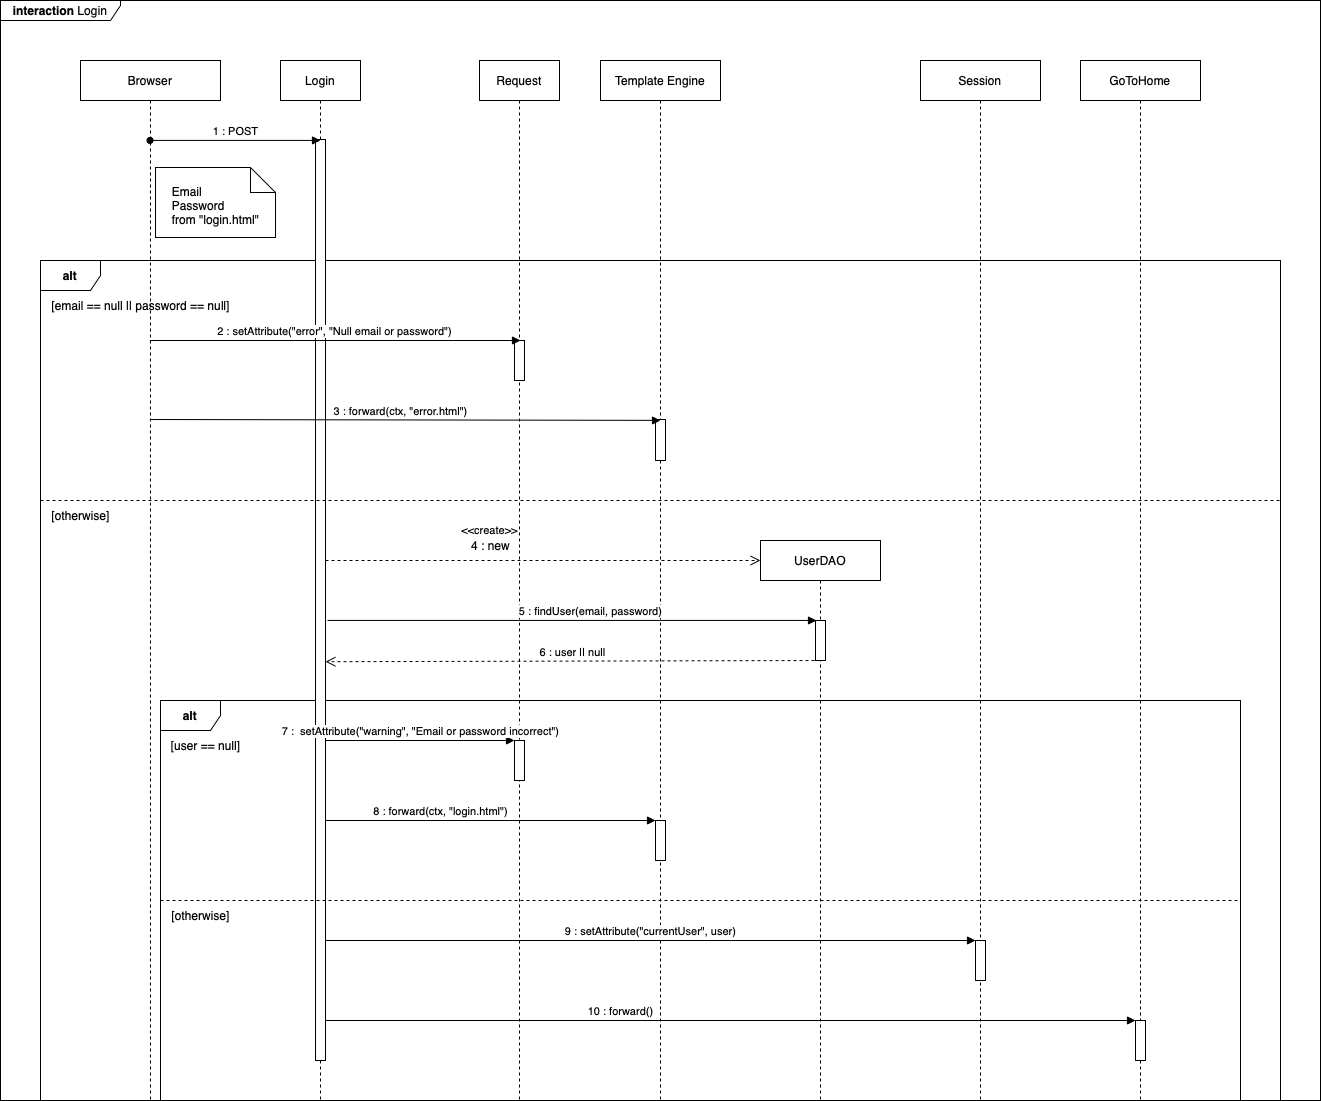

The diagram above was exported from draw.io. Its source (the exported page's mxGraphModel, read from the mxfile embedded in the PNG):
<mxGraphModel dx="1562" dy="1007" grid="1" gridSize="10" guides="1" tooltips="1" connect="1" arrows="1" fold="1" page="1" pageScale="1" pageWidth="2336" pageHeight="1654" math="0" shadow="0">
  <root>
    <mxCell id="0" />
    <mxCell id="1" parent="0" />
    <mxCell id="9B_a7Uq_j3kQMqnT-Xn2-1" value="&lt;b&gt;interaction &lt;/b&gt;Login" style="shape=umlFrame;whiteSpace=wrap;html=1;width=120;height=20;" vertex="1" parent="1">
      <mxGeometry x="80" y="100" width="1320" height="1100" as="geometry" />
    </mxCell>
    <mxCell id="9B_a7Uq_j3kQMqnT-Xn2-20" value="&lt;b&gt;alt&lt;/b&gt;" style="shape=umlFrame;whiteSpace=wrap;html=1;" vertex="1" parent="1">
      <mxGeometry x="120" y="360" width="1240" height="840" as="geometry" />
    </mxCell>
    <mxCell id="9B_a7Uq_j3kQMqnT-Xn2-40" value="&lt;b&gt;alt&lt;/b&gt;" style="shape=umlFrame;whiteSpace=wrap;html=1;" vertex="1" parent="1">
      <mxGeometry x="240" y="800" width="1080" height="400" as="geometry" />
    </mxCell>
    <mxCell id="9B_a7Uq_j3kQMqnT-Xn2-2" value="Browser" style="shape=umlLifeline;perimeter=lifelinePerimeter;whiteSpace=wrap;html=1;container=1;collapsible=0;recursiveResize=0;outlineConnect=0;" vertex="1" parent="1">
      <mxGeometry x="160" y="160" width="140" height="1040" as="geometry" />
    </mxCell>
    <mxCell id="9B_a7Uq_j3kQMqnT-Xn2-21" value="[email == null || password == null]" style="text;html=1;align=center;verticalAlign=middle;resizable=0;points=[];autosize=1;strokeColor=none;fillColor=none;" vertex="1" parent="9B_a7Uq_j3kQMqnT-Xn2-2">
      <mxGeometry x="-40" y="230" width="200" height="30" as="geometry" />
    </mxCell>
    <mxCell id="9B_a7Uq_j3kQMqnT-Xn2-3" value="Login" style="shape=umlLifeline;perimeter=lifelinePerimeter;whiteSpace=wrap;html=1;container=1;collapsible=0;recursiveResize=0;outlineConnect=0;size=40;" vertex="1" parent="1">
      <mxGeometry x="360" y="160" width="80" height="1040" as="geometry" />
    </mxCell>
    <mxCell id="9B_a7Uq_j3kQMqnT-Xn2-15" value="" style="html=1;points=[];perimeter=orthogonalPerimeter;" vertex="1" parent="9B_a7Uq_j3kQMqnT-Xn2-3">
      <mxGeometry x="35" y="79" width="10" height="921" as="geometry" />
    </mxCell>
    <mxCell id="9B_a7Uq_j3kQMqnT-Xn2-4" value="Request" style="shape=umlLifeline;perimeter=lifelinePerimeter;whiteSpace=wrap;html=1;container=1;collapsible=0;recursiveResize=0;outlineConnect=0;size=40;" vertex="1" parent="1">
      <mxGeometry x="559" y="160" width="80" height="1040" as="geometry" />
    </mxCell>
    <mxCell id="9B_a7Uq_j3kQMqnT-Xn2-26" value="" style="html=1;points=[];perimeter=orthogonalPerimeter;" vertex="1" parent="9B_a7Uq_j3kQMqnT-Xn2-4">
      <mxGeometry x="35" y="280" width="10" height="40" as="geometry" />
    </mxCell>
    <mxCell id="9B_a7Uq_j3kQMqnT-Xn2-5" value="Template Engine" style="shape=umlLifeline;perimeter=lifelinePerimeter;whiteSpace=wrap;html=1;container=1;collapsible=0;recursiveResize=0;outlineConnect=0;size=40;" vertex="1" parent="1">
      <mxGeometry x="680" y="160" width="120" height="1040" as="geometry" />
    </mxCell>
    <mxCell id="9B_a7Uq_j3kQMqnT-Xn2-29" value="" style="html=1;points=[];perimeter=orthogonalPerimeter;" vertex="1" parent="9B_a7Uq_j3kQMqnT-Xn2-5">
      <mxGeometry x="55" y="359" width="10" height="41" as="geometry" />
    </mxCell>
    <mxCell id="9B_a7Uq_j3kQMqnT-Xn2-31" value="" style="endArrow=none;dashed=1;html=1;rounded=0;exitX=0;exitY=0;exitDx=0;exitDy=0;exitPerimeter=0;" edge="1" parent="9B_a7Uq_j3kQMqnT-Xn2-5" source="9B_a7Uq_j3kQMqnT-Xn2-32">
      <mxGeometry width="50" height="50" relative="1" as="geometry">
        <mxPoint x="-600" y="440" as="sourcePoint" />
        <mxPoint x="680" y="440" as="targetPoint" />
      </mxGeometry>
    </mxCell>
    <mxCell id="9B_a7Uq_j3kQMqnT-Xn2-44" value="" style="html=1;points=[];perimeter=orthogonalPerimeter;" vertex="1" parent="9B_a7Uq_j3kQMqnT-Xn2-5">
      <mxGeometry x="55" y="760" width="10" height="40" as="geometry" />
    </mxCell>
    <mxCell id="9B_a7Uq_j3kQMqnT-Xn2-6" value="Session" style="shape=umlLifeline;perimeter=lifelinePerimeter;whiteSpace=wrap;html=1;container=1;collapsible=0;recursiveResize=0;outlineConnect=0;size=40;" vertex="1" parent="1">
      <mxGeometry x="1000" y="160" width="120" height="1040" as="geometry" />
    </mxCell>
    <mxCell id="9B_a7Uq_j3kQMqnT-Xn2-47" value="" style="html=1;points=[];perimeter=orthogonalPerimeter;" vertex="1" parent="9B_a7Uq_j3kQMqnT-Xn2-6">
      <mxGeometry x="55" y="880" width="10" height="40" as="geometry" />
    </mxCell>
    <mxCell id="9B_a7Uq_j3kQMqnT-Xn2-7" value="GoToHome" style="shape=umlLifeline;perimeter=lifelinePerimeter;whiteSpace=wrap;html=1;container=1;collapsible=0;recursiveResize=0;outlineConnect=0;size=40;" vertex="1" parent="1">
      <mxGeometry x="1160" y="160" width="120" height="1040" as="geometry" />
    </mxCell>
    <mxCell id="9B_a7Uq_j3kQMqnT-Xn2-51" value="" style="html=1;points=[];perimeter=orthogonalPerimeter;" vertex="1" parent="9B_a7Uq_j3kQMqnT-Xn2-7">
      <mxGeometry x="55" y="960" width="10" height="40" as="geometry" />
    </mxCell>
    <mxCell id="9B_a7Uq_j3kQMqnT-Xn2-12" value="" style="shape=note2;boundedLbl=1;whiteSpace=wrap;html=1;size=25;verticalAlign=top;align=center;" vertex="1" parent="1">
      <mxGeometry x="235" y="267" width="120" height="70" as="geometry" />
    </mxCell>
    <mxCell id="9B_a7Uq_j3kQMqnT-Xn2-13" value="&lt;div style=&quot;text-align: left;&quot;&gt;Email&lt;/div&gt;&lt;div style=&quot;text-align: left;&quot;&gt;Password&lt;/div&gt;&lt;div style=&quot;text-align: left;&quot;&gt;from &quot;login.html&quot;&lt;/div&gt;" style="text;html=1;align=center;verticalAlign=middle;resizable=0;points=[];autosize=1;strokeColor=none;fillColor=none;" vertex="1" parent="1">
      <mxGeometry x="240" y="275" width="110" height="60" as="geometry" />
    </mxCell>
    <mxCell id="9B_a7Uq_j3kQMqnT-Xn2-16" value="1 : POST" style="html=1;verticalAlign=bottom;endArrow=block;rounded=0;entryX=0.5;entryY=0.001;entryDx=0;entryDy=0;entryPerimeter=0;startArrow=oval;startFill=1;" edge="1" parent="1" source="9B_a7Uq_j3kQMqnT-Xn2-2" target="9B_a7Uq_j3kQMqnT-Xn2-15">
      <mxGeometry width="80" relative="1" as="geometry">
        <mxPoint x="670" y="600" as="sourcePoint" />
        <mxPoint x="750" y="600" as="targetPoint" />
      </mxGeometry>
    </mxCell>
    <mxCell id="9B_a7Uq_j3kQMqnT-Xn2-27" value="2 : setAttribute(&quot;error&quot;, &quot;Null email or password&quot;)" style="html=1;verticalAlign=bottom;startArrow=none;endArrow=block;startSize=8;rounded=0;startFill=0;" edge="1" parent="1">
      <mxGeometry relative="1" as="geometry">
        <mxPoint x="229.32352941176487" y="440" as="sourcePoint" />
        <mxPoint x="600" y="440" as="targetPoint" />
      </mxGeometry>
    </mxCell>
    <mxCell id="9B_a7Uq_j3kQMqnT-Xn2-28" value="3 : forward(ctx, &quot;error.html&quot;)" style="html=1;verticalAlign=bottom;endArrow=block;rounded=0;" edge="1" parent="1">
      <mxGeometry x="-0.0151" y="-1" width="80" relative="1" as="geometry">
        <mxPoint x="229.32352941176487" y="519" as="sourcePoint" />
        <mxPoint x="740" y="520" as="targetPoint" />
        <mxPoint as="offset" />
      </mxGeometry>
    </mxCell>
    <mxCell id="9B_a7Uq_j3kQMqnT-Xn2-32" value="[otherwise]" style="text;html=1;align=center;verticalAlign=middle;resizable=0;points=[];autosize=1;strokeColor=none;fillColor=none;" vertex="1" parent="1">
      <mxGeometry x="120" y="600" width="80" height="30" as="geometry" />
    </mxCell>
    <mxCell id="9B_a7Uq_j3kQMqnT-Xn2-33" value="UserDAO" style="shape=umlLifeline;perimeter=lifelinePerimeter;whiteSpace=wrap;html=1;container=1;collapsible=0;recursiveResize=0;outlineConnect=0;size=40;" vertex="1" parent="1">
      <mxGeometry x="840" y="640" width="120" height="560" as="geometry" />
    </mxCell>
    <mxCell id="9B_a7Uq_j3kQMqnT-Xn2-36" value="" style="html=1;points=[];perimeter=orthogonalPerimeter;" vertex="1" parent="9B_a7Uq_j3kQMqnT-Xn2-33">
      <mxGeometry x="55" y="80" width="10" height="40" as="geometry" />
    </mxCell>
    <mxCell id="9B_a7Uq_j3kQMqnT-Xn2-34" value="&amp;lt;&amp;lt;create&amp;gt;&amp;gt;" style="endArrow=open;startArrow=none;endFill=0;startFill=0;endSize=8;html=1;verticalAlign=bottom;dashed=1;labelBackgroundColor=none;rounded=0;" edge="1" parent="1" source="9B_a7Uq_j3kQMqnT-Xn2-15">
      <mxGeometry x="-0.2468" y="21" width="160" relative="1" as="geometry">
        <mxPoint x="410" y="660" as="sourcePoint" />
        <mxPoint x="840" y="660" as="targetPoint" />
        <mxPoint as="offset" />
      </mxGeometry>
    </mxCell>
    <mxCell id="9B_a7Uq_j3kQMqnT-Xn2-35" value="4 : new" style="text;html=1;align=center;verticalAlign=middle;resizable=0;points=[];autosize=1;strokeColor=none;fillColor=none;" vertex="1" parent="1">
      <mxGeometry x="540" y="630" width="60" height="30" as="geometry" />
    </mxCell>
    <mxCell id="9B_a7Uq_j3kQMqnT-Xn2-37" value="5 : findUser(email, password)" style="html=1;verticalAlign=bottom;startArrow=none;endArrow=block;startSize=8;rounded=0;exitX=1.1;exitY=0.608;exitDx=0;exitDy=0;exitPerimeter=0;startFill=0;" edge="1" parent="1">
      <mxGeometry x="0.0757" relative="1" as="geometry">
        <mxPoint x="407" y="719.9279999999999" as="sourcePoint" />
        <mxPoint x="896" y="720" as="targetPoint" />
        <mxPoint as="offset" />
      </mxGeometry>
    </mxCell>
    <mxCell id="9B_a7Uq_j3kQMqnT-Xn2-38" value="6 : user || null" style="html=1;verticalAlign=bottom;endArrow=open;dashed=1;endSize=8;rounded=0;entryX=1;entryY=0.567;entryDx=0;entryDy=0;entryPerimeter=0;" edge="1" parent="1" target="9B_a7Uq_j3kQMqnT-Xn2-15">
      <mxGeometry relative="1" as="geometry">
        <mxPoint x="900" y="760" as="sourcePoint" />
        <mxPoint x="410" y="760" as="targetPoint" />
      </mxGeometry>
    </mxCell>
    <mxCell id="9B_a7Uq_j3kQMqnT-Xn2-41" value="[user == null]" style="text;html=1;align=center;verticalAlign=middle;resizable=0;points=[];autosize=1;strokeColor=none;fillColor=none;" vertex="1" parent="1">
      <mxGeometry x="240" y="830" width="90" height="30" as="geometry" />
    </mxCell>
    <mxCell id="9B_a7Uq_j3kQMqnT-Xn2-42" value="" style="html=1;points=[];perimeter=orthogonalPerimeter;" vertex="1" parent="1">
      <mxGeometry x="594" y="840" width="10" height="40" as="geometry" />
    </mxCell>
    <mxCell id="9B_a7Uq_j3kQMqnT-Xn2-43" value="7 : &amp;nbsp;setAttribute(&quot;warning&quot;, &quot;Email or password incorrect&quot;)" style="html=1;verticalAlign=bottom;startArrow=none;endArrow=block;startSize=8;rounded=0;startFill=0;" edge="1" target="9B_a7Uq_j3kQMqnT-Xn2-42" parent="1" source="9B_a7Uq_j3kQMqnT-Xn2-15">
      <mxGeometry relative="1" as="geometry">
        <mxPoint x="534" y="840" as="sourcePoint" />
      </mxGeometry>
    </mxCell>
    <mxCell id="9B_a7Uq_j3kQMqnT-Xn2-45" value="8 : forward(ctx, &quot;login.html&quot;)" style="html=1;verticalAlign=bottom;startArrow=none;endArrow=block;startSize=8;rounded=0;startFill=0;" edge="1" target="9B_a7Uq_j3kQMqnT-Xn2-44" parent="1" source="9B_a7Uq_j3kQMqnT-Xn2-15">
      <mxGeometry x="-0.303" relative="1" as="geometry">
        <mxPoint x="675" y="920" as="sourcePoint" />
        <mxPoint as="offset" />
      </mxGeometry>
    </mxCell>
    <mxCell id="9B_a7Uq_j3kQMqnT-Xn2-46" value="" style="endArrow=none;dashed=1;html=1;rounded=0;exitX=0;exitY=0;exitDx=0;exitDy=0;exitPerimeter=0;" edge="1" parent="1">
      <mxGeometry width="50" height="50" relative="1" as="geometry">
        <mxPoint x="240" y="1000" as="sourcePoint" />
        <mxPoint x="1320" y="1000" as="targetPoint" />
      </mxGeometry>
    </mxCell>
    <mxCell id="9B_a7Uq_j3kQMqnT-Xn2-48" value="9 : setAttribute(&quot;currentUser&quot;, user)" style="html=1;verticalAlign=bottom;startArrow=none;endArrow=block;startSize=8;rounded=0;startFill=0;" edge="1" target="9B_a7Uq_j3kQMqnT-Xn2-47" parent="1" source="9B_a7Uq_j3kQMqnT-Xn2-15">
      <mxGeometry relative="1" as="geometry">
        <mxPoint x="995" y="1040" as="sourcePoint" />
      </mxGeometry>
    </mxCell>
    <mxCell id="9B_a7Uq_j3kQMqnT-Xn2-52" value="10 : forward()" style="html=1;verticalAlign=bottom;startArrow=none;endArrow=block;startSize=8;rounded=0;startFill=0;" edge="1" target="9B_a7Uq_j3kQMqnT-Xn2-51" parent="1" source="9B_a7Uq_j3kQMqnT-Xn2-15">
      <mxGeometry x="-0.2716" relative="1" as="geometry">
        <mxPoint x="1155" y="1120" as="sourcePoint" />
        <mxPoint as="offset" />
      </mxGeometry>
    </mxCell>
    <mxCell id="9B_a7Uq_j3kQMqnT-Xn2-53" value="[otherwise]" style="text;html=1;align=center;verticalAlign=middle;resizable=0;points=[];autosize=1;strokeColor=none;fillColor=none;" vertex="1" parent="1">
      <mxGeometry x="240" y="1000" width="80" height="30" as="geometry" />
    </mxCell>
  </root>
</mxGraphModel>